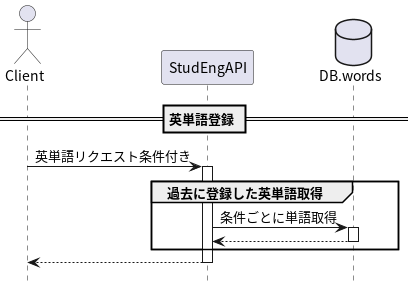

The diagram above was rendered by PlantUML. Its source (embedded in the PNG):
@startuml
actor Client
participant StudEngAPI
database DB.words
hide footbox

== 英単語登録 ==

Client -> StudEngAPI : 英単語リクエスト条件付き
activate StudEngAPI
  group 過去に登録した英単語取得
    StudEngAPI -> DB.words : 条件ごとに単語取得
    activate DB.words

    StudEngAPI <-- DB.words :
    deactivate DB.words
  end

  Client <-- StudEngAPI :

deactivate StudEngAPI
@enduml